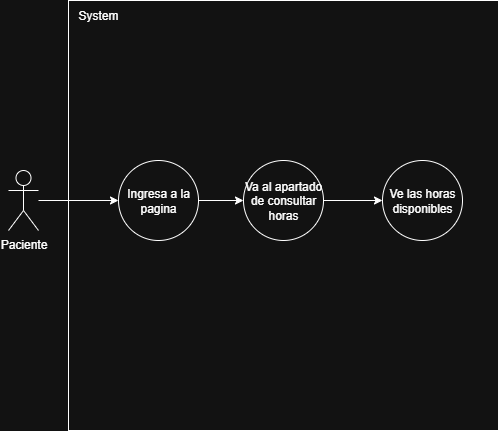

The diagram above was exported from draw.io. Its source (the exported page's mxGraphModel, read from the mxfile embedded in the PNG):
<mxGraphModel dx="1000" dy="539" grid="1" gridSize="10" guides="1" tooltips="1" connect="1" arrows="1" fold="1" page="1" pageScale="1" pageWidth="827" pageHeight="1169" math="0" shadow="0">
  <root>
    <mxCell id="0" />
    <mxCell id="1" parent="0" />
    <mxCell id="7iwh4EVRKzXHFXM-WdSv-10" value="" style="whiteSpace=wrap;html=1;aspect=fixed;" parent="1" vertex="1">
      <mxGeometry x="100" y="90" width="430" height="430" as="geometry" />
    </mxCell>
    <mxCell id="7iwh4EVRKzXHFXM-WdSv-1" value="Paciente" style="shape=umlActor;verticalLabelPosition=bottom;verticalAlign=top;html=1;outlineConnect=0;" parent="1" vertex="1">
      <mxGeometry x="40" y="260" width="30" height="60" as="geometry" />
    </mxCell>
    <mxCell id="7iwh4EVRKzXHFXM-WdSv-6" value="" style="edgeStyle=orthogonalEdgeStyle;rounded=0;orthogonalLoop=1;jettySize=auto;html=1;" parent="1" source="7iwh4EVRKzXHFXM-WdSv-2" target="7iwh4EVRKzXHFXM-WdSv-5" edge="1">
      <mxGeometry relative="1" as="geometry" />
    </mxCell>
    <mxCell id="7iwh4EVRKzXHFXM-WdSv-2" value="Ingresa a la pagina" style="ellipse;whiteSpace=wrap;html=1;aspect=fixed;" parent="1" vertex="1">
      <mxGeometry x="150" y="250" width="80" height="80" as="geometry" />
    </mxCell>
    <mxCell id="7iwh4EVRKzXHFXM-WdSv-8" value="" style="edgeStyle=orthogonalEdgeStyle;rounded=0;orthogonalLoop=1;jettySize=auto;html=1;" parent="1" source="7iwh4EVRKzXHFXM-WdSv-5" target="7iwh4EVRKzXHFXM-WdSv-7" edge="1">
      <mxGeometry relative="1" as="geometry" />
    </mxCell>
    <mxCell id="7iwh4EVRKzXHFXM-WdSv-5" value="Va al apartado de consultar horas" style="ellipse;whiteSpace=wrap;html=1;" parent="1" vertex="1">
      <mxGeometry x="275" y="250" width="80" height="80" as="geometry" />
    </mxCell>
    <mxCell id="7iwh4EVRKzXHFXM-WdSv-7" value="Ve las horas disponibles" style="ellipse;whiteSpace=wrap;html=1;" parent="1" vertex="1">
      <mxGeometry x="414" y="250" width="80" height="80" as="geometry" />
    </mxCell>
    <mxCell id="7iwh4EVRKzXHFXM-WdSv-9" value="" style="endArrow=classic;html=1;rounded=0;" parent="1" source="7iwh4EVRKzXHFXM-WdSv-1" target="7iwh4EVRKzXHFXM-WdSv-2" edge="1">
      <mxGeometry width="50" height="50" relative="1" as="geometry">
        <mxPoint x="390" y="440" as="sourcePoint" />
        <mxPoint x="440" y="390" as="targetPoint" />
      </mxGeometry>
    </mxCell>
    <mxCell id="7iwh4EVRKzXHFXM-WdSv-11" value="System" style="text;html=1;align=center;verticalAlign=middle;whiteSpace=wrap;rounded=0;" parent="1" vertex="1">
      <mxGeometry x="100" y="90" width="60" height="30" as="geometry" />
    </mxCell>
  </root>
</mxGraphModel>